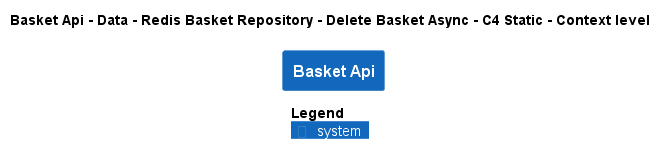

The diagram above was rendered by PlantUML. Its source (embedded in the PNG):
@startuml
!pragma layout smetana
!include ..\..\..\..\..\..\..\..\.c4s\C4_Context.puml

AddElementTag("state:new", $bgColor=green, $fontColor=#ffffff, $borderColor=green, $shadowing="False")
AddElementTag("state:changed", $bgColor=orange, $fontColor=#ffffff, $borderColor=orange, $shadowing="False")
AddElementTag("state:removed", $bgColor=red, $fontColor=#ffffff, $borderColor=red, $shadowing="False")

AddRelTag("state:new", $textColor=green, $lineColor=green)
AddRelTag("state:changed", $textColor=orange, $lineColor=orange)
AddRelTag("state:removed", $textColor=red, $lineColor=red)

SHOW_PERSON_PORTRAIT()
LAYOUT_TOP_DOWN()

skinparam linetype polyline

title Basket Api - Data - Redis Basket Repository - Delete Basket Async - C4 Static - Context level

System(dotnet.eShop.Architecture.SoftwareSystems.BasketApi, "Basket Api", "")



SHOW_LEGEND()
@enduml